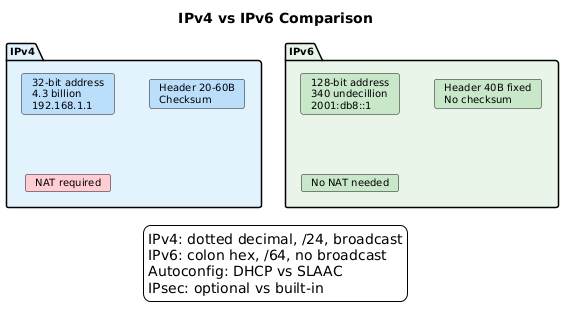

The diagram above was rendered by PlantUML. Its source (embedded in the PNG):
@startuml
skinparam backgroundColor white
skinparam defaultFontName Arial
skinparam defaultFontSize 10
skinparam shadowing false
title IPv4 vs IPv6 Comparison

package "IPv4" as v4 #E3F2FD {
    card "32-bit address\n4.3 billion\n192.168.1.1" as v4a #BBDEFB
    card "Header 20-60B\nChecksum" as v4h #BBDEFB
    card "NAT required" as v4n #FFCDD2
}

package "IPv6" as v6 #E8F5E9 {
    card "128-bit address\n340 undecillion\n2001:db8::1" as v6a #C8E6C9
    card "Header 40B fixed\nNo checksum" as v6h #C8E6C9
    card "No NAT needed" as v6n #C8E6C9
}

legend bottom
IPv4: dotted decimal, /24, broadcast
IPv6: colon hex, /64, no broadcast
Autoconfig: DHCP vs SLAAC
IPsec: optional vs built-in
endlegend
@enduml